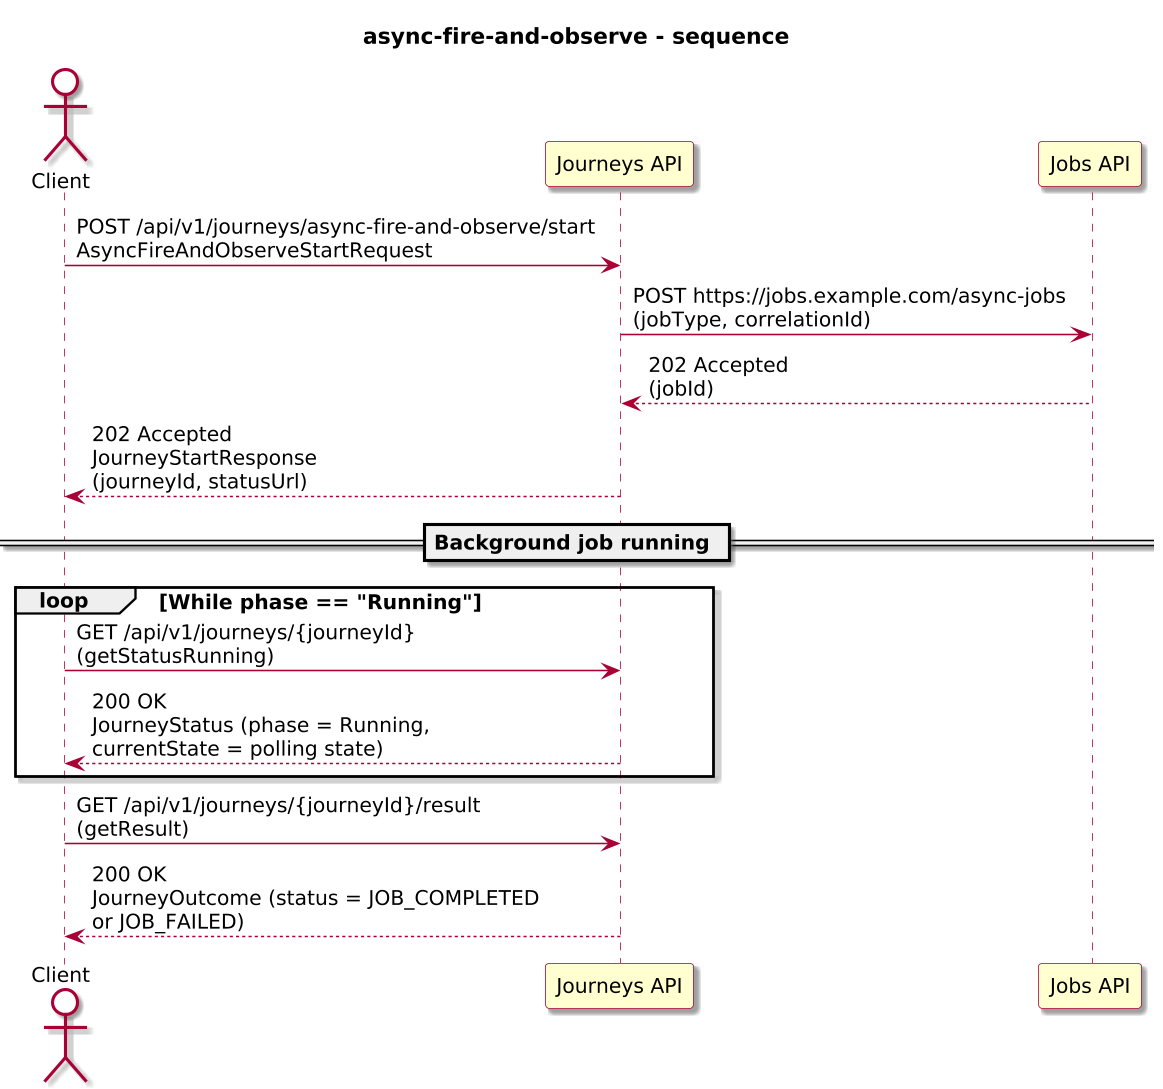

The diagram above was rendered by PlantUML. Its source (embedded in the PNG):
@startuml
!include journey-diagram-theme.puml
title async-fire-and-observe - sequence

actor "Client" as Client
participant "Journeys API" as Journeys
participant "Jobs API" as Jobs

Client -> Journeys: POST /api/v1/journeys/async-fire-and-observe/start\nAsyncFireAndObserveStartRequest
Journeys -> Jobs: POST https://jobs.example.com/async-jobs\n(jobType, correlationId)
Jobs --> Journeys: 202 Accepted\n(jobId)
Journeys --> Client: 202 Accepted\nJourneyStartResponse\n(journeyId, statusUrl)

== Background job running ==

loop While phase == "Running"
  Client -> Journeys: GET /api/v1/journeys/{journeyId}\n(getStatusRunning)
  Journeys --> Client: 200 OK\nJourneyStatus (phase = Running,\ncurrentState = polling state)
end

Client -> Journeys: GET /api/v1/journeys/{journeyId}/result\n(getResult)
Journeys --> Client: 200 OK\nJourneyOutcome (status = JOB_COMPLETED\nor JOB_FAILED)

@enduml